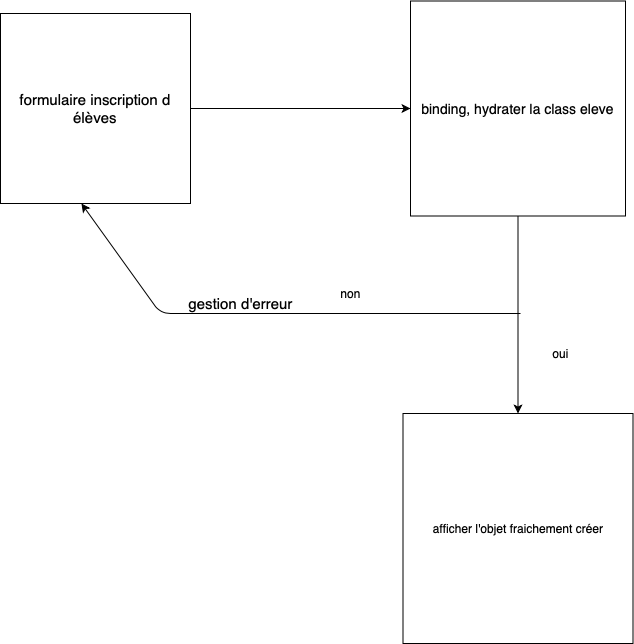

The diagram above was exported from draw.io. Its source (the exported page's mxGraphModel, read from the mxfile embedded in the PNG):
<mxGraphModel dx="976" dy="798" grid="1" gridSize="10" guides="1" tooltips="1" connect="1" arrows="1" fold="1" page="1" pageScale="1" pageWidth="827" pageHeight="1169" math="0" shadow="0">
  <root>
    <mxCell id="0" />
    <mxCell id="1" parent="0" />
    <mxCell id="mGpzoiUtEy3MAwX6fPPT-2" style="edgeStyle=orthogonalEdgeStyle;rounded=0;orthogonalLoop=1;jettySize=auto;html=1;" edge="1" parent="1" source="mGpzoiUtEy3MAwX6fPPT-1" target="mGpzoiUtEy3MAwX6fPPT-3">
      <mxGeometry relative="1" as="geometry">
        <mxPoint x="690" y="175" as="targetPoint" />
      </mxGeometry>
    </mxCell>
    <mxCell id="mGpzoiUtEy3MAwX6fPPT-1" value="&lt;font style=&quot;font-size: 15px&quot;&gt;formulaire inscription d élèves&lt;/font&gt;" style="whiteSpace=wrap;html=1;aspect=fixed;" vertex="1" parent="1">
      <mxGeometry x="240" y="80" width="190" height="190" as="geometry" />
    </mxCell>
    <mxCell id="mGpzoiUtEy3MAwX6fPPT-4" style="edgeStyle=orthogonalEdgeStyle;rounded=0;orthogonalLoop=1;jettySize=auto;html=1;" edge="1" parent="1" source="mGpzoiUtEy3MAwX6fPPT-3" target="mGpzoiUtEy3MAwX6fPPT-5">
      <mxGeometry relative="1" as="geometry">
        <mxPoint x="757.5" y="440" as="targetPoint" />
      </mxGeometry>
    </mxCell>
    <mxCell id="mGpzoiUtEy3MAwX6fPPT-3" value="&lt;font style=&quot;font-size: 14px&quot;&gt;binding, hydrater la class eleve&lt;/font&gt;" style="whiteSpace=wrap;html=1;aspect=fixed;" vertex="1" parent="1">
      <mxGeometry x="650" y="67.5" width="215" height="215" as="geometry" />
    </mxCell>
    <mxCell id="mGpzoiUtEy3MAwX6fPPT-5" value="afficher l'objet fraichement créer" style="whiteSpace=wrap;html=1;aspect=fixed;" vertex="1" parent="1">
      <mxGeometry x="642.5" y="480" width="230" height="230" as="geometry" />
    </mxCell>
    <mxCell id="mGpzoiUtEy3MAwX6fPPT-6" value="" style="endArrow=classic;html=1;entryX=0.426;entryY=1;entryDx=0;entryDy=0;entryPerimeter=0;" edge="1" parent="1" target="mGpzoiUtEy3MAwX6fPPT-1">
      <mxGeometry width="50" height="50" relative="1" as="geometry">
        <mxPoint x="760" y="380" as="sourcePoint" />
        <mxPoint x="440" y="380" as="targetPoint" />
        <Array as="points">
          <mxPoint x="400" y="380" />
        </Array>
      </mxGeometry>
    </mxCell>
    <mxCell id="mGpzoiUtEy3MAwX6fPPT-7" value="&lt;font style=&quot;font-size: 15px&quot;&gt;gestion d'erreur&lt;/font&gt;" style="text;html=1;align=center;verticalAlign=middle;resizable=0;points=[];autosize=1;" vertex="1" parent="1">
      <mxGeometry x="420" y="360" width="120" height="20" as="geometry" />
    </mxCell>
    <mxCell id="mGpzoiUtEy3MAwX6fPPT-8" value="non" style="text;html=1;align=center;verticalAlign=middle;resizable=0;points=[];autosize=1;" vertex="1" parent="1">
      <mxGeometry x="570" y="350" width="40" height="20" as="geometry" />
    </mxCell>
    <mxCell id="mGpzoiUtEy3MAwX6fPPT-9" value="oui" style="text;html=1;align=center;verticalAlign=middle;resizable=0;points=[];autosize=1;" vertex="1" parent="1">
      <mxGeometry x="785" y="410" width="30" height="20" as="geometry" />
    </mxCell>
  </root>
</mxGraphModel>